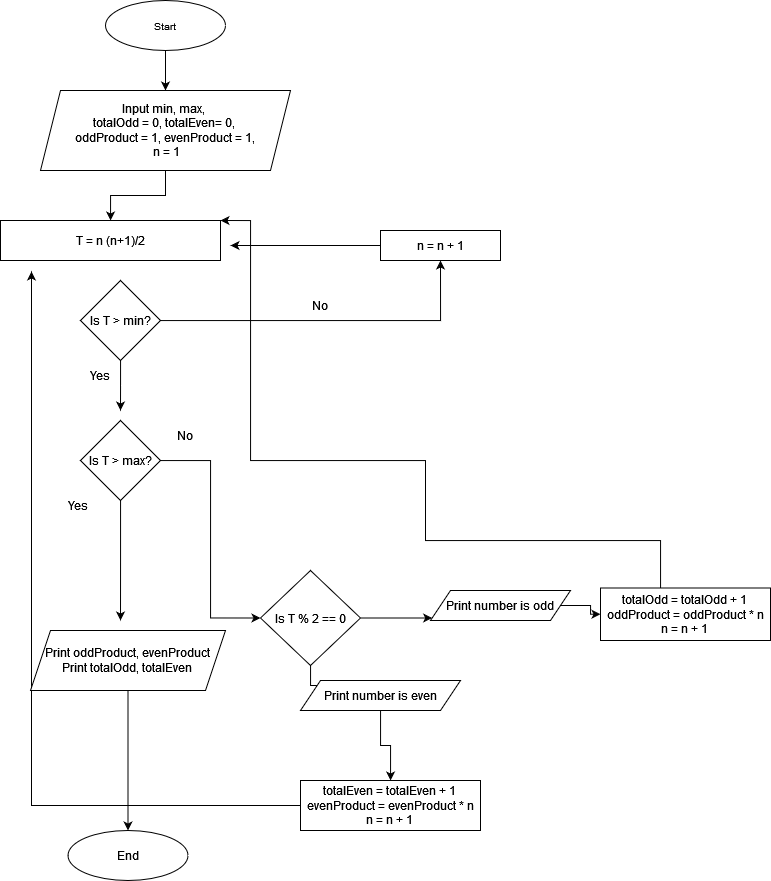

The diagram above was exported from draw.io. Its source (the exported page's mxGraphModel, read from the mxfile embedded in the PNG):
<mxGraphModel dx="1687" dy="2047" grid="1" gridSize="10" guides="1" tooltips="1" connect="1" arrows="1" fold="1" page="1" pageScale="1" pageWidth="827" pageHeight="1169" math="0" shadow="0">
  <root>
    <mxCell id="WIyWlLk6GJQsqaUBKTNV-0" />
    <mxCell id="WIyWlLk6GJQsqaUBKTNV-1" parent="WIyWlLk6GJQsqaUBKTNV-0" />
    <mxCell id="C9f6pzDO6fSOqIt3z8_9-96" value="" style="edgeStyle=orthogonalEdgeStyle;rounded=0;orthogonalLoop=1;jettySize=auto;html=1;" parent="WIyWlLk6GJQsqaUBKTNV-1" source="C9f6pzDO6fSOqIt3z8_9-0" target="C9f6pzDO6fSOqIt3z8_9-6" edge="1">
      <mxGeometry relative="1" as="geometry" />
    </mxCell>
    <mxCell id="C9f6pzDO6fSOqIt3z8_9-0" value="&lt;font style=&quot;font-size: 10px;&quot;&gt;Start&lt;/font&gt;" style="ellipse;whiteSpace=wrap;html=1;" parent="WIyWlLk6GJQsqaUBKTNV-1" vertex="1">
      <mxGeometry x="145" y="-310" width="120" height="50" as="geometry" />
    </mxCell>
    <mxCell id="HCzEnBGgQHyfxAWAc_I7-3" value="" style="edgeStyle=orthogonalEdgeStyle;rounded=0;orthogonalLoop=1;jettySize=auto;html=1;" edge="1" parent="WIyWlLk6GJQsqaUBKTNV-1" source="C9f6pzDO6fSOqIt3z8_9-6" target="C9f6pzDO6fSOqIt3z8_9-67">
      <mxGeometry relative="1" as="geometry" />
    </mxCell>
    <mxCell id="C9f6pzDO6fSOqIt3z8_9-6" value="&lt;div&gt;Input min, max,&amp;nbsp;&lt;/div&gt;&lt;div&gt;totalOdd = 0, totalEven= 0,&amp;nbsp;&lt;/div&gt;&lt;div&gt;oddProduct = 1, evenProduct = 1,&lt;/div&gt;&lt;div&gt;&amp;nbsp;n = 1&lt;br&gt;&lt;/div&gt;" style="shape=parallelogram;perimeter=parallelogramPerimeter;whiteSpace=wrap;html=1;fixedSize=1;" parent="WIyWlLk6GJQsqaUBKTNV-1" vertex="1">
      <mxGeometry x="80" y="-220" width="250" height="80" as="geometry" />
    </mxCell>
    <mxCell id="C9f6pzDO6fSOqIt3z8_9-34" value="" style="edgeStyle=orthogonalEdgeStyle;rounded=0;orthogonalLoop=1;jettySize=auto;html=1;" parent="WIyWlLk6GJQsqaUBKTNV-1" source="C9f6pzDO6fSOqIt3z8_9-29" target="C9f6pzDO6fSOqIt3z8_9-33" edge="1">
      <mxGeometry relative="1" as="geometry" />
    </mxCell>
    <mxCell id="C9f6pzDO6fSOqIt3z8_9-36" value="" style="edgeStyle=orthogonalEdgeStyle;rounded=0;orthogonalLoop=1;jettySize=auto;html=1;" parent="WIyWlLk6GJQsqaUBKTNV-1" source="C9f6pzDO6fSOqIt3z8_9-29" target="C9f6pzDO6fSOqIt3z8_9-35" edge="1">
      <mxGeometry relative="1" as="geometry">
        <Array as="points">
          <mxPoint x="490" y="295" />
          <mxPoint x="490" y="295" />
        </Array>
      </mxGeometry>
    </mxCell>
    <mxCell id="C9f6pzDO6fSOqIt3z8_9-29" value="Is T % 2 == 0" style="rhombus;whiteSpace=wrap;html=1;" parent="WIyWlLk6GJQsqaUBKTNV-1" vertex="1">
      <mxGeometry x="300" y="260" width="100" height="95" as="geometry" />
    </mxCell>
    <mxCell id="C9f6pzDO6fSOqIt3z8_9-40" value="" style="edgeStyle=orthogonalEdgeStyle;rounded=0;orthogonalLoop=1;jettySize=auto;html=1;" parent="WIyWlLk6GJQsqaUBKTNV-1" source="C9f6pzDO6fSOqIt3z8_9-33" target="C9f6pzDO6fSOqIt3z8_9-37" edge="1">
      <mxGeometry relative="1" as="geometry" />
    </mxCell>
    <mxCell id="C9f6pzDO6fSOqIt3z8_9-33" value="Print number is even" style="shape=parallelogram;perimeter=parallelogramPerimeter;whiteSpace=wrap;html=1;fixedSize=1;" parent="WIyWlLk6GJQsqaUBKTNV-1" vertex="1">
      <mxGeometry x="340" y="370" width="160" height="30" as="geometry" />
    </mxCell>
    <mxCell id="C9f6pzDO6fSOqIt3z8_9-42" value="" style="edgeStyle=orthogonalEdgeStyle;rounded=0;orthogonalLoop=1;jettySize=auto;html=1;" parent="WIyWlLk6GJQsqaUBKTNV-1" source="C9f6pzDO6fSOqIt3z8_9-35" target="C9f6pzDO6fSOqIt3z8_9-41" edge="1">
      <mxGeometry relative="1" as="geometry" />
    </mxCell>
    <mxCell id="C9f6pzDO6fSOqIt3z8_9-35" value="Print number is odd" style="shape=parallelogram;perimeter=parallelogramPerimeter;whiteSpace=wrap;html=1;fixedSize=1;" parent="WIyWlLk6GJQsqaUBKTNV-1" vertex="1">
      <mxGeometry x="470" y="280" width="140" height="30" as="geometry" />
    </mxCell>
    <mxCell id="HCzEnBGgQHyfxAWAc_I7-4" style="edgeStyle=orthogonalEdgeStyle;rounded=0;orthogonalLoop=1;jettySize=auto;html=1;exitX=0;exitY=0.5;exitDx=0;exitDy=0;" edge="1" parent="WIyWlLk6GJQsqaUBKTNV-1" source="C9f6pzDO6fSOqIt3z8_9-37">
      <mxGeometry relative="1" as="geometry">
        <mxPoint x="70" y="-39" as="targetPoint" />
        <mxPoint x="250" y="495" as="sourcePoint" />
        <Array as="points">
          <mxPoint x="71" y="495" />
        </Array>
      </mxGeometry>
    </mxCell>
    <mxCell id="C9f6pzDO6fSOqIt3z8_9-37" value="&lt;div&gt;totalEven = totalEven + 1 &lt;br&gt;&lt;/div&gt;&lt;div&gt;evenProduct = evenProduct * n&lt;/div&gt;&lt;div&gt;n = n + 1&lt;br&gt;&lt;/div&gt;" style="rounded=0;whiteSpace=wrap;html=1;" parent="WIyWlLk6GJQsqaUBKTNV-1" vertex="1">
      <mxGeometry x="340" y="470" width="180" height="50" as="geometry" />
    </mxCell>
    <mxCell id="C9f6pzDO6fSOqIt3z8_9-86" style="edgeStyle=orthogonalEdgeStyle;rounded=0;orthogonalLoop=1;jettySize=auto;html=1;entryX=1;entryY=0;entryDx=0;entryDy=0;" parent="WIyWlLk6GJQsqaUBKTNV-1" source="C9f6pzDO6fSOqIt3z8_9-41" target="C9f6pzDO6fSOqIt3z8_9-67" edge="1">
      <mxGeometry relative="1" as="geometry">
        <Array as="points">
          <mxPoint x="700" y="230" />
          <mxPoint x="465" y="230" />
          <mxPoint x="465" y="150" />
          <mxPoint x="290" y="150" />
        </Array>
      </mxGeometry>
    </mxCell>
    <mxCell id="C9f6pzDO6fSOqIt3z8_9-41" value="&lt;div&gt;totalOdd = totalOdd + 1&lt;br&gt;&lt;/div&gt;&lt;div&gt;oddProduct = oddProduct * n&lt;/div&gt;&lt;div&gt;n = n + 1&lt;br&gt;&lt;/div&gt;" style="rounded=0;whiteSpace=wrap;html=1;" parent="WIyWlLk6GJQsqaUBKTNV-1" vertex="1">
      <mxGeometry x="640" y="277.5" width="170" height="52.5" as="geometry" />
    </mxCell>
    <mxCell id="C9f6pzDO6fSOqIt3z8_9-56" value="End" style="ellipse;whiteSpace=wrap;html=1;" parent="WIyWlLk6GJQsqaUBKTNV-1" vertex="1">
      <mxGeometry x="107.5" y="520" width="120" height="50" as="geometry" />
    </mxCell>
    <mxCell id="C9f6pzDO6fSOqIt3z8_9-67" value="T = n (n+1)/2" style="rounded=0;whiteSpace=wrap;html=1;" parent="WIyWlLk6GJQsqaUBKTNV-1" vertex="1">
      <mxGeometry x="40" y="-90" width="220" height="40" as="geometry" />
    </mxCell>
    <mxCell id="C9f6pzDO6fSOqIt3z8_9-75" style="edgeStyle=orthogonalEdgeStyle;rounded=0;orthogonalLoop=1;jettySize=auto;html=1;entryX=0;entryY=0.5;entryDx=0;entryDy=0;" parent="WIyWlLk6GJQsqaUBKTNV-1" source="C9f6pzDO6fSOqIt3z8_9-73" target="C9f6pzDO6fSOqIt3z8_9-29" edge="1">
      <mxGeometry relative="1" as="geometry">
        <mxPoint x="290" y="307.5" as="targetPoint" />
      </mxGeometry>
    </mxCell>
    <mxCell id="HCzEnBGgQHyfxAWAc_I7-6" style="edgeStyle=orthogonalEdgeStyle;rounded=0;orthogonalLoop=1;jettySize=auto;html=1;" edge="1" parent="WIyWlLk6GJQsqaUBKTNV-1" source="C9f6pzDO6fSOqIt3z8_9-73">
      <mxGeometry relative="1" as="geometry">
        <mxPoint x="160" y="310" as="targetPoint" />
      </mxGeometry>
    </mxCell>
    <mxCell id="C9f6pzDO6fSOqIt3z8_9-73" value="Is T &amp;gt; max?" style="rhombus;whiteSpace=wrap;html=1;" parent="WIyWlLk6GJQsqaUBKTNV-1" vertex="1">
      <mxGeometry x="120" y="110" width="80" height="80" as="geometry" />
    </mxCell>
    <mxCell id="C9f6pzDO6fSOqIt3z8_9-80" value="Yes" style="text;strokeColor=none;align=center;fillColor=none;html=1;verticalAlign=middle;whiteSpace=wrap;rounded=0;" parent="WIyWlLk6GJQsqaUBKTNV-1" vertex="1">
      <mxGeometry x="100" y="180" width="35" height="30" as="geometry" />
    </mxCell>
    <mxCell id="C9f6pzDO6fSOqIt3z8_9-82" value="No" style="text;strokeColor=none;align=center;fillColor=none;html=1;verticalAlign=middle;whiteSpace=wrap;rounded=0;" parent="WIyWlLk6GJQsqaUBKTNV-1" vertex="1">
      <mxGeometry x="210" y="110" width="30" height="30" as="geometry" />
    </mxCell>
    <mxCell id="HCzEnBGgQHyfxAWAc_I7-7" style="edgeStyle=orthogonalEdgeStyle;rounded=0;orthogonalLoop=1;jettySize=auto;html=1;entryX=0.5;entryY=0;entryDx=0;entryDy=0;" edge="1" parent="WIyWlLk6GJQsqaUBKTNV-1" source="C9f6pzDO6fSOqIt3z8_9-88" target="C9f6pzDO6fSOqIt3z8_9-56">
      <mxGeometry relative="1" as="geometry" />
    </mxCell>
    <mxCell id="C9f6pzDO6fSOqIt3z8_9-88" value="&lt;div&gt;Print oddProduct, evenProduct&lt;/div&gt;&lt;div&gt;Print totalOdd, totalEven&lt;br&gt;&lt;/div&gt;" style="shape=parallelogram;perimeter=parallelogramPerimeter;whiteSpace=wrap;html=1;fixedSize=1;" parent="WIyWlLk6GJQsqaUBKTNV-1" vertex="1">
      <mxGeometry x="70" y="320" width="195" height="60" as="geometry" />
    </mxCell>
    <mxCell id="HCzEnBGgQHyfxAWAc_I7-10" style="edgeStyle=orthogonalEdgeStyle;rounded=0;orthogonalLoop=1;jettySize=auto;html=1;entryX=0.5;entryY=1;entryDx=0;entryDy=0;" edge="1" parent="WIyWlLk6GJQsqaUBKTNV-1" source="HCzEnBGgQHyfxAWAc_I7-1" target="HCzEnBGgQHyfxAWAc_I7-9">
      <mxGeometry relative="1" as="geometry" />
    </mxCell>
    <mxCell id="HCzEnBGgQHyfxAWAc_I7-11" style="edgeStyle=orthogonalEdgeStyle;rounded=0;orthogonalLoop=1;jettySize=auto;html=1;" edge="1" parent="WIyWlLk6GJQsqaUBKTNV-1" source="HCzEnBGgQHyfxAWAc_I7-1">
      <mxGeometry relative="1" as="geometry">
        <mxPoint x="160" y="100" as="targetPoint" />
      </mxGeometry>
    </mxCell>
    <mxCell id="HCzEnBGgQHyfxAWAc_I7-1" value="Is T &amp;gt; min?" style="rhombus;whiteSpace=wrap;html=1;" vertex="1" parent="WIyWlLk6GJQsqaUBKTNV-1">
      <mxGeometry x="120" y="-30" width="80" height="80" as="geometry" />
    </mxCell>
    <mxCell id="HCzEnBGgQHyfxAWAc_I7-14" style="edgeStyle=orthogonalEdgeStyle;rounded=0;orthogonalLoop=1;jettySize=auto;html=1;" edge="1" parent="WIyWlLk6GJQsqaUBKTNV-1" source="HCzEnBGgQHyfxAWAc_I7-9">
      <mxGeometry relative="1" as="geometry">
        <mxPoint x="270" y="-65" as="targetPoint" />
      </mxGeometry>
    </mxCell>
    <mxCell id="HCzEnBGgQHyfxAWAc_I7-9" value="n = n + 1" style="rounded=0;whiteSpace=wrap;html=1;" vertex="1" parent="WIyWlLk6GJQsqaUBKTNV-1">
      <mxGeometry x="420" y="-80" width="120" height="30" as="geometry" />
    </mxCell>
    <mxCell id="HCzEnBGgQHyfxAWAc_I7-12" value="Yes" style="text;strokeColor=none;align=center;fillColor=none;html=1;verticalAlign=middle;whiteSpace=wrap;rounded=0;" vertex="1" parent="WIyWlLk6GJQsqaUBKTNV-1">
      <mxGeometry x="120" y="50" width="40" height="30" as="geometry" />
    </mxCell>
    <mxCell id="HCzEnBGgQHyfxAWAc_I7-13" value="No" style="text;strokeColor=none;align=center;fillColor=none;html=1;verticalAlign=middle;whiteSpace=wrap;rounded=0;" vertex="1" parent="WIyWlLk6GJQsqaUBKTNV-1">
      <mxGeometry x="330" y="-20" width="60" height="30" as="geometry" />
    </mxCell>
  </root>
</mxGraphModel>